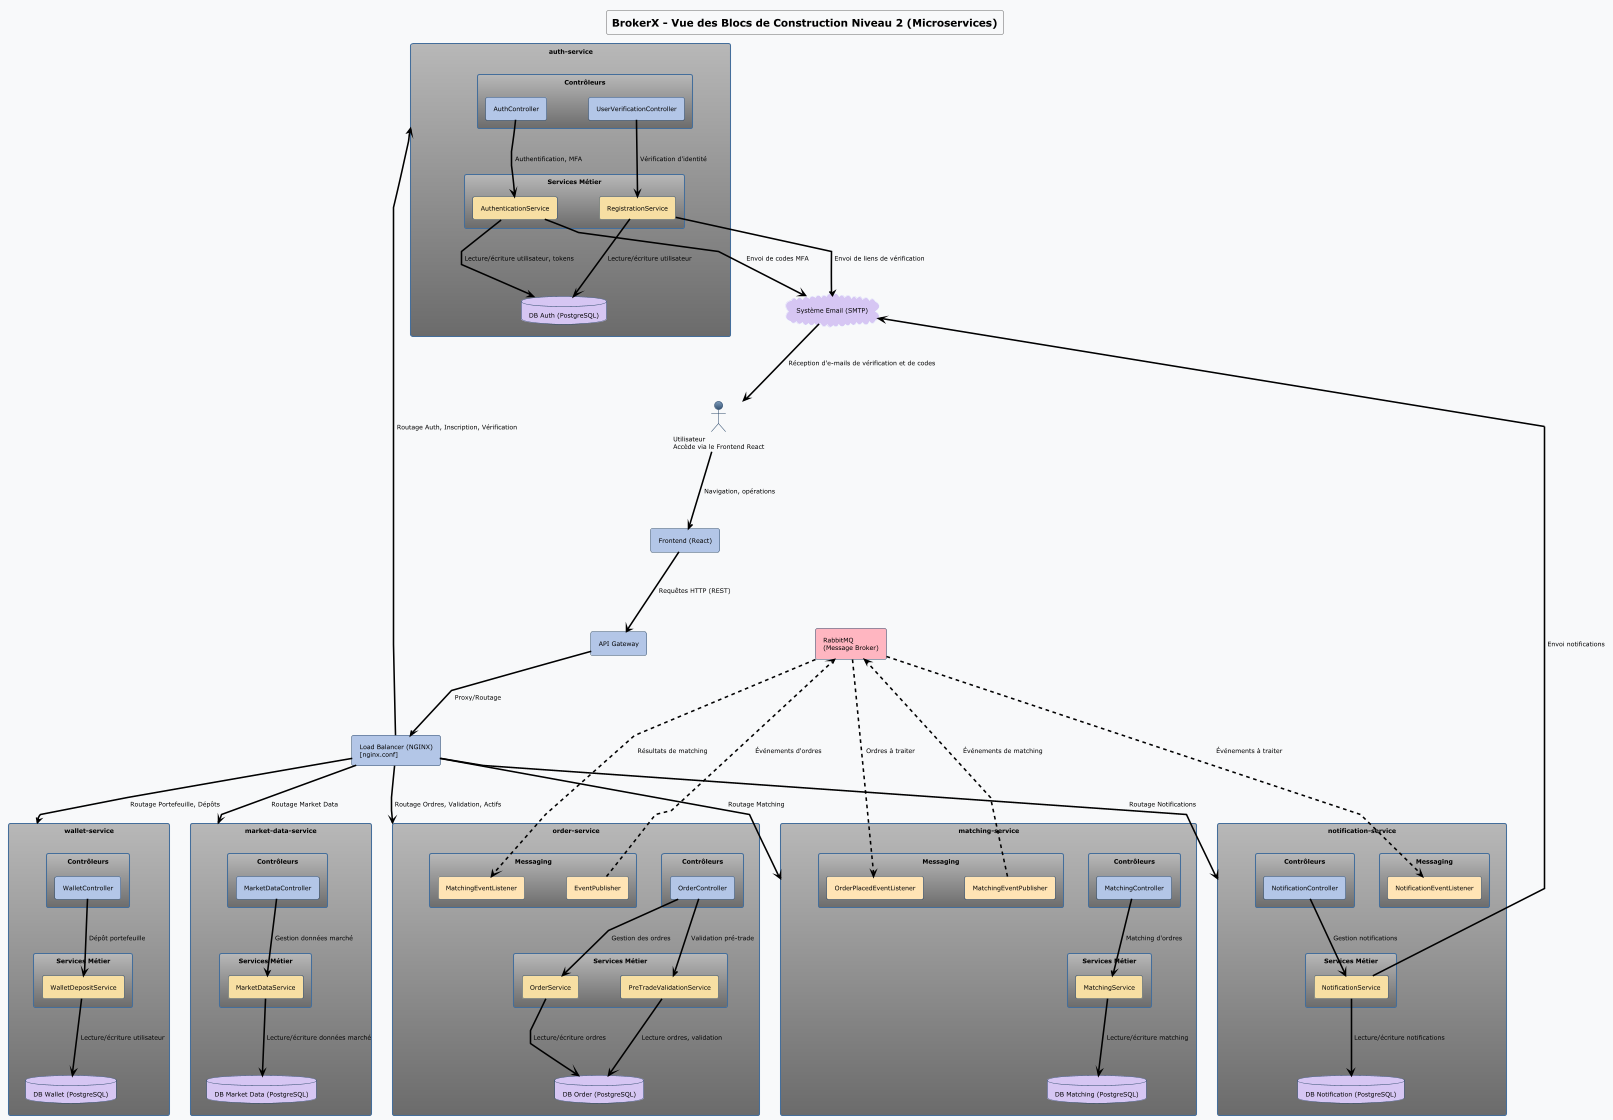

The diagram above was rendered by PlantUML. Its source (embedded in the PNG):
@startuml "BrokerX - Vue Briques Niveau 2 (Microservices)"
!theme spacelab
skinparam backgroundColor #F8F9FA
skinparam componentStyle rectangle
skinparam linetype polyline
skinparam defaultFontColor #000000
skinparam ArrowColor #000000
skinparam ranksep 120
skinparam nodesep 80

title "BrokerX - Vue des Blocs de Construction Niveau 2 (Microservices)"

top to bottom direction

actor "Utilisateur\nAccède via le Frontend React" as User
component "Frontend (React)" as Frontend #B3C6E7
component "API Gateway" as APIGW #B3C6E7
component "Load Balancer (NGINX)\n[nginx.conf]" as LB #B3C6E7

' === Message Broker ===
component "RabbitMQ\n(Message Broker)" as RabbitMQ #FFB6C1

rectangle "auth-service" as AuthService {
  rectangle "Contrôleurs" as AuthControllers {
    component "AuthController" as AuthC #B3C6E7
    component "UserVerificationController" as UserVerifC #B3C6E7
  }
  rectangle "Services Métier" as AuthServices {
    component "AuthenticationService" as AuthS #F7DFA3
    component "RegistrationService" as RegS #F7DFA3
  }
  database "DB Auth (PostgreSQL)" as DBAuth #D6C6F3
}

rectangle "order-service" as OrderService {
  rectangle "Contrôleurs" as OrderControllers {
    component "OrderController" as OrderC #B3C6E7
  }
  rectangle "Services Métier" as OrderServices {
    component "OrderService" as OrderS #F7DFA3
    component "PreTradeValidationService" as PreTradeS #F7DFA3
  }
  rectangle "Messaging" as OrderMessaging {
    component "EventPublisher" #FFE4B5
    component "MatchingEventListener" #FFE4B5
  }
  database "DB Order (PostgreSQL)" as DBOrder #D6C6F3
}

rectangle "wallet-service" as WalletService {
  rectangle "Contrôleurs" as WalletControllers {
    component "WalletController" as WalletC #B3C6E7
  }
  rectangle "Services Métier" as WalletServices {
    component "WalletDepositService" as WalletS #F7DFA3
  }
  database "DB Wallet (PostgreSQL)" as DBWallet #D6C6F3
}

rectangle "matching-service" as MatchingService {
  rectangle "Contrôleurs" as MatchingControllers {
    component "MatchingController" as MatchingC #B3C6E7
  }
  rectangle "Services Métier" as MatchingServices {
    component "MatchingService" as MatchingS #F7DFA3
  }
  rectangle "Messaging" as MatchingMessaging {
    component "MatchingEventPublisher" #FFE4B5
    component "OrderPlacedEventListener" #FFE4B5
  }
  database "DB Matching (PostgreSQL)" as DBMatching #D6C6F3
}

rectangle "notification-service" as NotificationService {
  rectangle "Contrôleurs" as NotificationControllers {
    component "NotificationController" as NotificationC #B3C6E7
  }
  rectangle "Services Métier" as NotificationServices {
    component "NotificationService" as NotificationS #F7DFA3
  }
  rectangle "Messaging" as NotificationMessaging {
    component "NotificationEventListener" #FFE4B5
  }
  database "DB Notification (PostgreSQL)" as DBNotification #D6C6F3
}

rectangle "market-data-service" as MarketDataService {
  rectangle "Contrôleurs" as MarketDataControllers {
    component "MarketDataController" as MarketDataC #B3C6E7
  }
  rectangle "Services Métier" as MarketDataServices {
    component "MarketDataService" as MarketDataS #F7DFA3
  }
  database "DB Market Data (PostgreSQL)" as DBMarketData #D6C6F3
}

cloud "Système Email (SMTP)" as EmailCloud #D6C6F3

' === Connexions HTTP ===
User --> Frontend : "Navigation, opérations"
Frontend --> APIGW : "Requêtes HTTP (REST)"
APIGW --> LB : "Proxy/Routage"
LB --> AuthService : "Routage Auth, Inscription, Vérification"
LB --> OrderService : "Routage Ordres, Validation, Actifs"
LB --> WalletService : "Routage Portefeuille, Dépôts"
LB --> MatchingService : "Routage Matching"
LB --> NotificationService : "Routage Notifications"
LB --> MarketDataService : "Routage Market Data"

' === Connexions Événementielles (pointillés) ===
EventPublisher -.-> RabbitMQ : "Événements d'ordres"
MatchingEventPublisher -.-> RabbitMQ : "Événements de matching"
RabbitMQ -.-> NotificationEventListener : "Événements à traiter"
RabbitMQ -.-> OrderPlacedEventListener : "Ordres à traiter"
RabbitMQ -.-> MatchingEventListener : "Résultats de matching"

' === Connexions internes Auth Service ===
AuthC --> AuthS : "Authentification, MFA"
UserVerifC --> RegS : "Vérification d'identité"
AuthS --> DBAuth : "Lecture/écriture utilisateur, tokens"
RegS --> DBAuth : "Lecture/écriture utilisateur"
RegS --> EmailCloud : "Envoi de liens de vérification"
AuthS --> EmailCloud : "Envoi de codes MFA"

' === Connexions internes Order Service ===
OrderC --> OrderS : "Gestion des ordres"
OrderC --> PreTradeS : "Validation pré-trade"
OrderS --> DBOrder : "Lecture/écriture ordres"
PreTradeS --> DBOrder : "Lecture ordres, validation"

' === Connexions internes Wallet Service ===
WalletC --> WalletS : "Dépôt portefeuille"
WalletS --> DBWallet : "Lecture/écriture utilisateur"

' === Connexions internes Matching Service ===
MatchingC --> MatchingS : "Matching d'ordres"
MatchingS --> DBMatching : "Lecture/écriture matching"

' === Connexions internes Notification Service ===
NotificationC --> NotificationS : "Gestion notifications"
NotificationS --> DBNotification : "Lecture/écriture notifications"
NotificationS --> EmailCloud : "Envoi notifications"

' === Connexions internes Market Data Service ===
MarketDataC --> MarketDataS : "Gestion données marché"
MarketDataS --> DBMarketData : "Lecture/écriture données marché"

EmailCloud --> User : "Réception d'e-mails de vérification et de codes"

@enduml